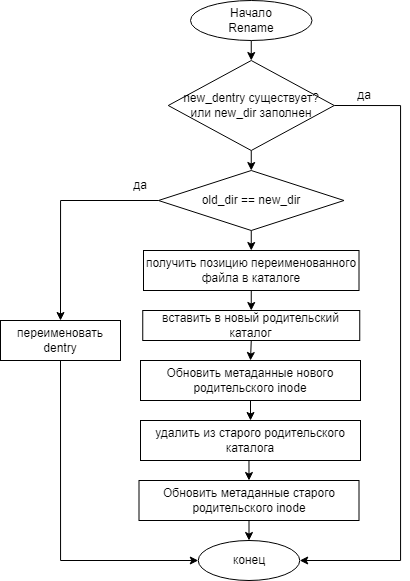

The diagram above was exported from draw.io. Its source (the exported page's mxGraphModel, read from the mxfile embedded in the PNG):
<mxGraphModel dx="615" dy="564" grid="1" gridSize="10" guides="1" tooltips="1" connect="1" arrows="1" fold="1" page="1" pageScale="1" pageWidth="827" pageHeight="1169" math="0" shadow="0">
  <root>
    <mxCell id="9VXvFKNz1TWIQQSnbK1d-0" />
    <mxCell id="9VXvFKNz1TWIQQSnbK1d-1" parent="9VXvFKNz1TWIQQSnbK1d-0" />
    <mxCell id="zLqKPenQXhpGoFH7bbVe-11" style="edgeStyle=orthogonalEdgeStyle;rounded=0;orthogonalLoop=1;jettySize=auto;html=1;exitX=0.5;exitY=1;exitDx=0;exitDy=0;entryX=0.5;entryY=0;entryDx=0;entryDy=0;fontFamily=Helvetica;fontSize=12;" edge="1" parent="9VXvFKNz1TWIQQSnbK1d-1" source="GAE1PAzWVIHkSER9HULE-0" target="zLqKPenQXhpGoFH7bbVe-2">
      <mxGeometry relative="1" as="geometry" />
    </mxCell>
    <mxCell id="GAE1PAzWVIHkSER9HULE-0" value="&lt;span&gt;Начало&lt;br&gt;Rename&lt;br&gt;&lt;/span&gt;" style="ellipse;whiteSpace=wrap;html=1;fontFamily=Helvetica;fontSize=12;" vertex="1" parent="9VXvFKNz1TWIQQSnbK1d-1">
      <mxGeometry x="220" y="10" width="121.5" height="40" as="geometry" />
    </mxCell>
    <mxCell id="zLqKPenQXhpGoFH7bbVe-0" value="конец" style="ellipse;whiteSpace=wrap;html=1;fontFamily=Helvetica;fontSize=12;" vertex="1" parent="9VXvFKNz1TWIQQSnbK1d-1">
      <mxGeometry x="227.75" y="550" width="101.5" height="40" as="geometry" />
    </mxCell>
    <mxCell id="zLqKPenQXhpGoFH7bbVe-12" style="edgeStyle=orthogonalEdgeStyle;rounded=0;orthogonalLoop=1;jettySize=auto;html=1;exitX=0.5;exitY=1;exitDx=0;exitDy=0;entryX=0.5;entryY=0;entryDx=0;entryDy=0;fontFamily=Helvetica;fontSize=12;" edge="1" parent="9VXvFKNz1TWIQQSnbK1d-1" source="zLqKPenQXhpGoFH7bbVe-2" target="zLqKPenQXhpGoFH7bbVe-3">
      <mxGeometry relative="1" as="geometry" />
    </mxCell>
    <mxCell id="zLqKPenQXhpGoFH7bbVe-22" style="edgeStyle=orthogonalEdgeStyle;rounded=0;orthogonalLoop=1;jettySize=auto;html=1;exitX=1;exitY=0.5;exitDx=0;exitDy=0;entryX=1;entryY=0.5;entryDx=0;entryDy=0;fontFamily=Helvetica;fontSize=12;" edge="1" parent="9VXvFKNz1TWIQQSnbK1d-1" source="zLqKPenQXhpGoFH7bbVe-2" target="zLqKPenQXhpGoFH7bbVe-0">
      <mxGeometry relative="1" as="geometry">
        <Array as="points">
          <mxPoint x="430" y="115" />
          <mxPoint x="430" y="570" />
        </Array>
      </mxGeometry>
    </mxCell>
    <mxCell id="zLqKPenQXhpGoFH7bbVe-2" value="new_dentry существует?&lt;br&gt;или new_dir заполнен" style="rhombus;whiteSpace=wrap;html=1;fontFamily=Helvetica;fontSize=12;" vertex="1" parent="9VXvFKNz1TWIQQSnbK1d-1">
      <mxGeometry x="197.75" y="70" width="166" height="90" as="geometry" />
    </mxCell>
    <mxCell id="zLqKPenQXhpGoFH7bbVe-13" style="edgeStyle=orthogonalEdgeStyle;rounded=0;orthogonalLoop=1;jettySize=auto;html=1;exitX=0.5;exitY=1;exitDx=0;exitDy=0;entryX=0.5;entryY=0;entryDx=0;entryDy=0;fontFamily=Helvetica;fontSize=12;" edge="1" parent="9VXvFKNz1TWIQQSnbK1d-1" source="zLqKPenQXhpGoFH7bbVe-3" target="zLqKPenQXhpGoFH7bbVe-7">
      <mxGeometry relative="1" as="geometry" />
    </mxCell>
    <mxCell id="zLqKPenQXhpGoFH7bbVe-19" style="edgeStyle=orthogonalEdgeStyle;rounded=0;orthogonalLoop=1;jettySize=auto;html=1;entryX=0.5;entryY=0;entryDx=0;entryDy=0;fontFamily=Helvetica;fontSize=12;" edge="1" parent="9VXvFKNz1TWIQQSnbK1d-1" source="zLqKPenQXhpGoFH7bbVe-3" target="zLqKPenQXhpGoFH7bbVe-4">
      <mxGeometry relative="1" as="geometry" />
    </mxCell>
    <mxCell id="zLqKPenQXhpGoFH7bbVe-3" value="old_dir == new_dir" style="rhombus;whiteSpace=wrap;html=1;fontFamily=Helvetica;fontSize=12;" vertex="1" parent="9VXvFKNz1TWIQQSnbK1d-1">
      <mxGeometry x="188" y="180" width="185.5" height="60" as="geometry" />
    </mxCell>
    <mxCell id="zLqKPenQXhpGoFH7bbVe-21" style="edgeStyle=orthogonalEdgeStyle;rounded=0;orthogonalLoop=1;jettySize=auto;html=1;exitX=0.5;exitY=1;exitDx=0;exitDy=0;entryX=0;entryY=0.5;entryDx=0;entryDy=0;fontFamily=Helvetica;fontSize=12;" edge="1" parent="9VXvFKNz1TWIQQSnbK1d-1" source="zLqKPenQXhpGoFH7bbVe-4" target="zLqKPenQXhpGoFH7bbVe-0">
      <mxGeometry relative="1" as="geometry" />
    </mxCell>
    <mxCell id="zLqKPenQXhpGoFH7bbVe-4" value="переименовать dentry" style="rounded=0;whiteSpace=wrap;html=1;fontFamily=Helvetica;fontSize=12;" vertex="1" parent="9VXvFKNz1TWIQQSnbK1d-1">
      <mxGeometry x="30" y="330" width="120" height="40" as="geometry" />
    </mxCell>
    <mxCell id="zLqKPenQXhpGoFH7bbVe-15" style="edgeStyle=orthogonalEdgeStyle;rounded=0;orthogonalLoop=1;jettySize=auto;html=1;exitX=0.5;exitY=1;exitDx=0;exitDy=0;entryX=0.5;entryY=0;entryDx=0;entryDy=0;fontFamily=Helvetica;fontSize=12;" edge="1" parent="9VXvFKNz1TWIQQSnbK1d-1" source="zLqKPenQXhpGoFH7bbVe-6" target="zLqKPenQXhpGoFH7bbVe-8">
      <mxGeometry relative="1" as="geometry" />
    </mxCell>
    <mxCell id="zLqKPenQXhpGoFH7bbVe-6" value="вставить в новый родительский каталог" style="rounded=0;whiteSpace=wrap;html=1;fontFamily=Helvetica;fontSize=12;" vertex="1" parent="9VXvFKNz1TWIQQSnbK1d-1">
      <mxGeometry x="172.25" y="320" width="217" height="30" as="geometry" />
    </mxCell>
    <mxCell id="zLqKPenQXhpGoFH7bbVe-14" style="edgeStyle=orthogonalEdgeStyle;rounded=0;orthogonalLoop=1;jettySize=auto;html=1;exitX=0.5;exitY=1;exitDx=0;exitDy=0;entryX=0.5;entryY=0;entryDx=0;entryDy=0;fontFamily=Helvetica;fontSize=12;" edge="1" parent="9VXvFKNz1TWIQQSnbK1d-1" source="zLqKPenQXhpGoFH7bbVe-7" target="zLqKPenQXhpGoFH7bbVe-6">
      <mxGeometry relative="1" as="geometry" />
    </mxCell>
    <mxCell id="zLqKPenQXhpGoFH7bbVe-7" value="получить позицию переименованного файла в каталоге" style="rounded=0;whiteSpace=wrap;html=1;fontFamily=Helvetica;fontSize=12;" vertex="1" parent="9VXvFKNz1TWIQQSnbK1d-1">
      <mxGeometry x="173" y="260" width="215.5" height="40" as="geometry" />
    </mxCell>
    <mxCell id="zLqKPenQXhpGoFH7bbVe-16" style="edgeStyle=orthogonalEdgeStyle;rounded=0;orthogonalLoop=1;jettySize=auto;html=1;exitX=0.5;exitY=1;exitDx=0;exitDy=0;entryX=0.5;entryY=0;entryDx=0;entryDy=0;fontFamily=Helvetica;fontSize=12;" edge="1" parent="9VXvFKNz1TWIQQSnbK1d-1" source="zLqKPenQXhpGoFH7bbVe-8" target="zLqKPenQXhpGoFH7bbVe-9">
      <mxGeometry relative="1" as="geometry" />
    </mxCell>
    <mxCell id="zLqKPenQXhpGoFH7bbVe-8" value="Обновить метаданные нового родительского inode" style="rounded=0;whiteSpace=wrap;html=1;fontFamily=Helvetica;fontSize=12;" vertex="1" parent="9VXvFKNz1TWIQQSnbK1d-1">
      <mxGeometry x="170" y="370" width="220" height="40" as="geometry" />
    </mxCell>
    <mxCell id="zLqKPenQXhpGoFH7bbVe-17" style="edgeStyle=orthogonalEdgeStyle;rounded=0;orthogonalLoop=1;jettySize=auto;html=1;exitX=0.5;exitY=1;exitDx=0;exitDy=0;entryX=0.5;entryY=0;entryDx=0;entryDy=0;fontFamily=Helvetica;fontSize=12;" edge="1" parent="9VXvFKNz1TWIQQSnbK1d-1" source="zLqKPenQXhpGoFH7bbVe-9" target="zLqKPenQXhpGoFH7bbVe-10">
      <mxGeometry relative="1" as="geometry" />
    </mxCell>
    <mxCell id="zLqKPenQXhpGoFH7bbVe-9" value="удалить из старого родительского каталога" style="rounded=0;whiteSpace=wrap;html=1;fontFamily=Helvetica;fontSize=12;" vertex="1" parent="9VXvFKNz1TWIQQSnbK1d-1">
      <mxGeometry x="170" y="430" width="220" height="40" as="geometry" />
    </mxCell>
    <mxCell id="zLqKPenQXhpGoFH7bbVe-18" style="edgeStyle=orthogonalEdgeStyle;rounded=0;orthogonalLoop=1;jettySize=auto;html=1;exitX=0.5;exitY=1;exitDx=0;exitDy=0;entryX=0.5;entryY=0;entryDx=0;entryDy=0;fontFamily=Helvetica;fontSize=12;" edge="1" parent="9VXvFKNz1TWIQQSnbK1d-1" source="zLqKPenQXhpGoFH7bbVe-10" target="zLqKPenQXhpGoFH7bbVe-0">
      <mxGeometry relative="1" as="geometry" />
    </mxCell>
    <mxCell id="zLqKPenQXhpGoFH7bbVe-10" value="Обновить метаданные старого родительского inode" style="rounded=0;whiteSpace=wrap;html=1;fontFamily=Helvetica;fontSize=12;" vertex="1" parent="9VXvFKNz1TWIQQSnbK1d-1">
      <mxGeometry x="168.5" y="490" width="220" height="40" as="geometry" />
    </mxCell>
    <mxCell id="zLqKPenQXhpGoFH7bbVe-20" style="edgeStyle=orthogonalEdgeStyle;rounded=0;orthogonalLoop=1;jettySize=auto;html=1;exitX=0.5;exitY=1;exitDx=0;exitDy=0;fontFamily=Helvetica;fontSize=12;" edge="1" parent="9VXvFKNz1TWIQQSnbK1d-1" source="zLqKPenQXhpGoFH7bbVe-4" target="zLqKPenQXhpGoFH7bbVe-4">
      <mxGeometry relative="1" as="geometry" />
    </mxCell>
    <mxCell id="8sufuim0aPKrosAt5gJb-0" value="да" style="text;html=1;strokeColor=none;fillColor=none;align=center;verticalAlign=middle;whiteSpace=wrap;rounded=0;fontFamily=Helvetica;fontSize=12;" vertex="1" parent="9VXvFKNz1TWIQQSnbK1d-1">
      <mxGeometry x="140" y="180" width="60" height="30" as="geometry" />
    </mxCell>
    <mxCell id="8sufuim0aPKrosAt5gJb-1" value="да" style="text;html=1;strokeColor=none;fillColor=none;align=center;verticalAlign=middle;whiteSpace=wrap;rounded=0;fontFamily=Helvetica;fontSize=12;" vertex="1" parent="9VXvFKNz1TWIQQSnbK1d-1">
      <mxGeometry x="363.75" y="90" width="60" height="30" as="geometry" />
    </mxCell>
  </root>
</mxGraphModel>